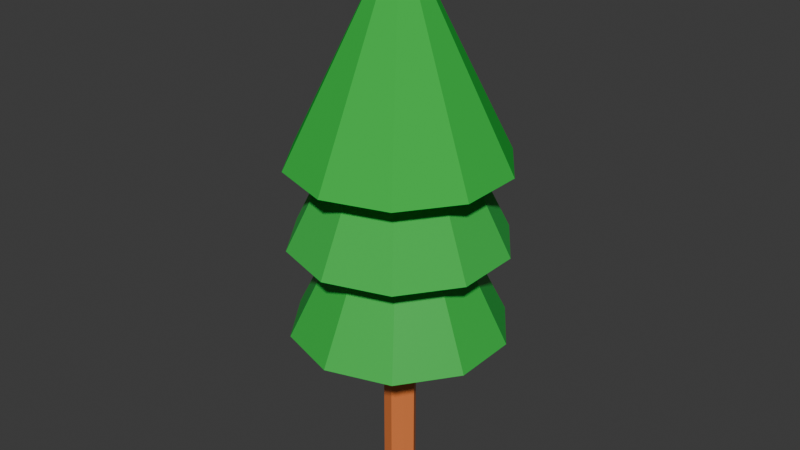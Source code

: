 # Source: tree.blend  (saved by Blender 4.0.36; exported with 4.5.12 LTS)
import bpy
from mathutils import Matrix  # noqa: F401  (used for matrix-valued properties, if any)

bpy.ops.wm.read_factory_settings(use_empty=True)
scene = bpy.context.scene
scene.name = 'Scene'

# ---- collections
col_collection = bpy.data.collections.new('Collection'); scene.collection.children.link(col_collection)

# ---- materials (node trees are filled in below, after node groups)
mat_material_006 = bpy.data.materials.new('Material.006')
mat_material_006.use_transparent_shadow = False
mat_material_001 = bpy.data.materials.new('Material.001')
mat_material_001.use_transparent_shadow = False
mat_material_004 = bpy.data.materials.new('Material.004')
mat_material_004.use_transparent_shadow = False
mat_material_005 = bpy.data.materials.new('Material.005')
mat_material_005.use_transparent_shadow = False

# ---- material node trees
mat_material_006.use_nodes = True; mat_material_006.node_tree.nodes.clear()
_N = mat_material_006.node_tree.nodes; _L = mat_material_006.node_tree.links
n0 = _N.new('ShaderNodeBsdfPrincipled'); n0.name = 'Principled BSDF'; n0.location = (10, 300)
n0.inputs[0].default_value = (0.8007, 0.2153, 0.05725, 1.0)
n0.inputs[3].default_value = 1.45
n1 = _N.new('ShaderNodeOutputMaterial'); n1.name = 'Material Output'; n1.location = (300, 300)
_L.new(n0.outputs[0], n1.inputs[0])
n1.is_active_output = True
mat_material_001.use_nodes = True; mat_material_001.node_tree.nodes.clear()
_N = mat_material_001.node_tree.nodes; _L = mat_material_001.node_tree.links
n0 = _N.new('ShaderNodeBsdfPrincipled'); n0.name = 'Principled BSDF'; n0.location = (10, 300)
n0.inputs[0].default_value = (0.03299, 0.5037, 0.06461, 1.0)
n0.inputs[2].default_value = 0.9176
n0.inputs[3].default_value = 1.0
n1 = _N.new('ShaderNodeOutputMaterial'); n1.name = 'Material Output'; n1.location = (300, 300)
_L.new(n0.outputs[0], n1.inputs[0])
n1.is_active_output = True
mat_material_004.use_nodes = True; mat_material_004.node_tree.nodes.clear()
_N = mat_material_004.node_tree.nodes; _L = mat_material_004.node_tree.links
n0 = _N.new('ShaderNodeBsdfPrincipled'); n0.name = 'Principled BSDF'; n0.location = (10, 300)
n0.inputs[0].default_value = (0.03299, 0.5037, 0.06461, 1.0)
n0.inputs[2].default_value = 0.8626
n0.inputs[3].default_value = 1.45
n1 = _N.new('ShaderNodeOutputMaterial'); n1.name = 'Material Output'; n1.location = (300, 300)
_L.new(n0.outputs[0], n1.inputs[0])
n1.is_active_output = True
mat_material_005.use_nodes = True; mat_material_005.node_tree.nodes.clear()
_N = mat_material_005.node_tree.nodes; _L = mat_material_005.node_tree.links
n0 = _N.new('ShaderNodeBsdfPrincipled'); n0.name = 'Principled BSDF'; n0.location = (10, 300)
n0.inputs[0].default_value = (0.03299, 0.5037, 0.06461, 1.0)
n0.inputs[3].default_value = 1.45
n1 = _N.new('ShaderNodeOutputMaterial'); n1.name = 'Material Output'; n1.location = (300, 300)
_L.new(n0.outputs[0], n1.inputs[0])
n1.is_active_output = True

# ---- world
world_world = bpy.data.worlds.new('World'); scene.world = world_world
world_world.use_nodes = True; world_world.node_tree.nodes.clear()
_N = world_world.node_tree.nodes; _L = world_world.node_tree.links
n0 = _N.new('ShaderNodeOutputWorld'); n0.name = 'World Output'; n0.location = (300, 300)
n1 = _N.new('ShaderNodeBackground'); n1.name = 'Background'; n1.location = (10, 300)
n1.inputs[0].default_value = (0.05088, 0.05088, 0.05088, 1.0)
_L.new(n1.outputs[0], n0.inputs[0])
n0.is_active_output = True
world_world.color = (0.05088, 0.05088, 0.05088)
world_world.use_sun_shadow = False
world_world.sun_shadow_jitter_overblur = 0.0

# ---- meshes
me_cylinder = bpy.data.meshes.new('Cylinder')
me_cylinder.from_pydata([(0.0, 1.0, -1.0), (0.0, 1.0, 1.0), (0.7071, 0.7071, -1.0), (0.7071, 0.7071, 1.0), (1.0, 0.0, -1.0), (1.0, 0.0, 1.0), (0.7071, -0.7071, -1.0), (0.7071, -0.7071, 1.0), (0.0, -1.0, -1.0), (0.0, -1.0, 1.0), (-0.7071, -0.7071, -1.0), (-0.7071, -0.7071, 1.0), (-1.0, 0.0, -1.0), (-1.0, 0.0, 1.0), (-0.7071, 0.7071, -1.0), (-0.7071, 0.7071, 1.0), (0.0, 7.97, 0.8062), (3.503, 6.448, 0.8062), (5.667, 2.463, 0.8062), (5.667, -2.463, 0.8062), (3.503, -6.448, 0.8062), (0.0, -7.97, 0.8062), (-3.503, -6.448, 0.8062), (-5.667, -2.463, 0.8062), (-5.667, 2.463, 0.8062), (-3.503, 6.448, 0.8062), (0.0, 0.0, 1.926), (0.0, 7.97, 0.3925), (3.503, 6.448, 0.3925), (5.667, 2.463, 0.3925), (5.667, -2.463, 0.3925), (3.503, -6.448, 0.3925), (0.0, -7.97, 0.3925), (-3.503, -6.448, 0.3925), (-5.667, -2.463, 0.3925), (-5.667, 2.463, 0.3925), (-3.503, 6.448, 0.3925), (0.0, 0.0, 1.512), (0.0, 7.97, -0.08599), (3.503, 6.448, -0.08599), (5.667, 2.463, -0.08599), (5.667, -2.463, -0.08599), (3.503, -6.448, -0.08599), (0.0, -7.97, -0.08599), (-3.503, -6.448, -0.08599), (-5.667, -2.463, -0.08599), (-5.667, 2.463, -0.08599), (-3.503, 6.448, -0.08599), (0.0, 0.0, 1.034)], [], [(0, 1, 3, 2), (2, 3, 5, 4), (4, 5, 7, 6), (6, 7, 9, 8), (8, 9, 11, 10), (10, 11, 13, 12), (3, 1, 15, 13, 11, 9, 7, 5), (12, 13, 15, 14), (14, 15, 1, 0), (0, 2, 4, 6, 8, 10, 12, 14), (16, 26, 17), (17, 26, 18), (18, 26, 19), (19, 26, 20), (20, 26, 21), (21, 26, 22), (22, 26, 23), (23, 26, 24), (16, 17, 18, 19, 20, 21, 22, 23, 24, 25), (24, 26, 25), (25, 26, 16), (27, 37, 28), (28, 37, 29), (29, 37, 30), (30, 37, 31), (31, 37, 32), (32, 37, 33), (33, 37, 34), (34, 37, 35), (27, 28, 29, 30, 31, 32, 33, 34, 35, 36), (35, 37, 36), (36, 37, 27), (38, 48, 39), (39, 48, 40), (40, 48, 41), (41, 48, 42), (42, 48, 43), (43, 48, 44), (44, 48, 45), (45, 48, 46), (38, 39, 40, 41, 42, 43, 44, 45, 46, 47), (46, 48, 47), (47, 48, 38)])
me_cylinder.polygons.foreach_set('material_index', [0, 0, 0, 0, 0, 0, 0, 0, 0, 0, 1, 1, 1, 1, 1, 1, 1, 1, 1, 1, 1, 2, 2, 2, 2, 2, 2, 2, 2, 2, 2, 2, 3, 3, 3, 3, 3, 3, 3, 3, 3, 3, 3])
_uv = me_cylinder.uv_layers.new(name='UVMap')
_uv.uv.foreach_set('vector', [1.0, 0.5, 1.0, 1.0, 0.875, 1.0, 0.875, 0.5, 0.875, 0.5, 0.875, 1.0, 0.75, 1.0, 0.75, 0.5, 0.75, 0.5, 0.75, 1.0, 0.625, 1.0, 0.625, 0.5, 0.625, 0.5, 0.625, 1.0, 0.5, 1.0, 0.5, 0.5, 0.5, 0.5, 0.5, 1.0, 0.375, 1.0, 0.375, 0.5, 0.375, 0.5, 0.375, 1.0, 0.25, 1.0, 0.25, 0.5, 0.4197, 0.4197, 0.25, 0.49, 0.08029, 0.4197, 0.01, 0.25, 0.08029, 0.08029, 0.25, 0.01, 0.4197, 0.08029, 0.49, 0.25, 0.25, 0.5, 0.25, 1.0, 0.125, 1.0, 0.125, 0.5, 0.125, 0.5, 0.125, 1.0, 0.0, 1.0, 0.0, 0.5, 0.75, 0.49, 0.9197, 0.4197, 0.99, 0.25, 0.9197, 0.08029, 0.75, 0.01, 0.5803, 0.08029, 0.51, 0.25, 0.5803, 0.4197, 0.25, 0.49, 0.25, 0.25, 0.3911, 0.4442, 0.3911, 0.4442, 0.25, 0.25, 0.4783, 0.3242, 0.4783, 0.3242, 0.25, 0.25, 0.4783, 0.1758, 0.4783, 0.1758, 0.25, 0.25, 0.3911, 0.05584, 0.3911, 0.05584, 0.25, 0.25, 0.25, 0.01, 0.25, 0.01, 0.25, 0.25, 0.1089, 0.05584, 0.1089, 0.05584, 0.25, 0.25, 0.02175, 0.1758, 0.02175, 0.1758, 0.25, 0.25, 0.02175, 0.3242, 0.75, 0.49, 0.8911, 0.4442, 0.9783, 0.3242, 0.9783, 0.1758, 0.8911, 0.05584, 0.75, 0.01, 0.6089, 0.05584, 0.5217, 0.1758, 0.5217, 0.3242, 0.6089, 0.4442, 0.02175, 0.3242, 0.25, 0.25, 0.1089, 0.4442, 0.1089, 0.4442, 0.25, 0.25, 0.25, 0.49, 0.25, 0.49, 0.25, 0.25, 0.3911, 0.4442, 0.3911, 0.4442, 0.25, 0.25, 0.4783, 0.3242, 0.4783, 0.3242, 0.25, 0.25, 0.4783, 0.1758, 0.4783, 0.1758, 0.25, 0.25, 0.3911, 0.05584, 0.3911, 0.05584, 0.25, 0.25, 0.25, 0.01, 0.25, 0.01, 0.25, 0.25, 0.1089, 0.05584, 0.1089, 0.05584, 0.25, 0.25, 0.02175, 0.1758, 0.02175, 0.1758, 0.25, 0.25, 0.02175, 0.3242, 0.75, 0.49, 0.8911, 0.4442, 0.9783, 0.3242, 0.9783, 0.1758, 0.8911, 0.05584, 0.75, 0.01, 0.6089, 0.05584, 0.5217, 0.1758, 0.5217, 0.3242, 0.6089, 0.4442, 0.02175, 0.3242, 0.25, 0.25, 0.1089, 0.4442, 0.1089, 0.4442, 0.25, 0.25, 0.25, 0.49, 0.25, 0.49, 0.25, 0.25, 0.3911, 0.4442, 0.3911, 0.4442, 0.25, 0.25, 0.4783, 0.3242, 0.4783, 0.3242, 0.25, 0.25, 0.4783, 0.1758, 0.4783, 0.1758, 0.25, 0.25, 0.3911, 0.05584, 0.3911, 0.05584, 0.25, 0.25, 0.25, 0.01, 0.25, 0.01, 0.25, 0.25, 0.1089, 0.05584, 0.1089, 0.05584, 0.25, 0.25, 0.02175, 0.1758, 0.02175, 0.1758, 0.25, 0.25, 0.02175, 0.3242, 0.75, 0.49, 0.8911, 0.4442, 0.9783, 0.3242, 0.9783, 0.1758, 0.8911, 0.05584, 0.75, 0.01, 0.6089, 0.05584, 0.5217, 0.1758, 0.5217, 0.3242, 0.6089, 0.4442, 0.02175, 0.3242, 0.25, 0.25, 0.1089, 0.4442, 0.1089, 0.4442, 0.25, 0.25, 0.25, 0.49])
me_cylinder.materials.append(mat_material_006)
me_cylinder.materials.append(mat_material_001)
me_cylinder.materials.append(mat_material_004)
me_cylinder.materials.append(mat_material_005)
me_cylinder.update()

# ---- objects
ob_cylinder = bpy.data.objects.new('Cylinder', me_cylinder)

# ---- transforms, parenting, visibility, modifiers, constraints
ob_cylinder.location = (0.0, 0.0, 0.1377)
ob_cylinder.scale = (0.09395, 0.07024, 1.0)

# ---- collection membership
col_collection.objects.link(ob_cylinder)

# ---- scene / render settings (as saved in the file)
scene.frame_start = 1; scene.frame_end = 250; scene.frame_set(1)
scene.render.engine = 'BLENDER_EEVEE_NEXT'
scene.cycles.sampling_pattern = 'TABULATED_SOBOL'
bpy.context.view_layer.update()

# ---- added for rendering (the .blend has no active camera and no usable light): camera, sun
cam_auto = bpy.data.cameras.new('AutoCamera')
cam_auto.lens = 50.0
cam_auto.sensor_width = 36.0
cam_auto.clip_end = 1000.0
ob_auto_camera = bpy.data.objects.new('AutoCamera', cam_auto)
scene.collection.objects.link(ob_auto_camera)
ob_auto_camera.location = (3.06135, -3.67362, 3.04965)
ob_auto_camera.rotation_euler = (1.09748, -7.21219e-08, 0.694738)
scene.camera = ob_auto_camera
light_auto_sun = bpy.data.lights.new('AutoSun', 'SUN')
light_auto_sun.energy = 3.0
light_auto_sun.angle = 0.0523599
ob_auto_sun = bpy.data.objects.new('AutoSun', light_auto_sun)
scene.collection.objects.link(ob_auto_sun)
ob_auto_sun.rotation_euler = (0.872665, 0.174533, 0.523599)
bpy.context.view_layer.update()
